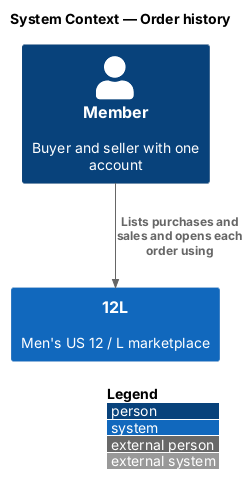

The diagram above was rendered by PlantUML. Its source (embedded in the PNG):
@startuml
!include <C4/C4_Context>
LAYOUT_WITH_LEGEND()
title System Context — Order history

Person(member, "Member", "Buyer and seller with one account")
System(twelvel, "12L", "Men's US 12 / L marketplace")
Rel(member, twelvel, "Lists purchases and sales and opens each order using")
@enduml